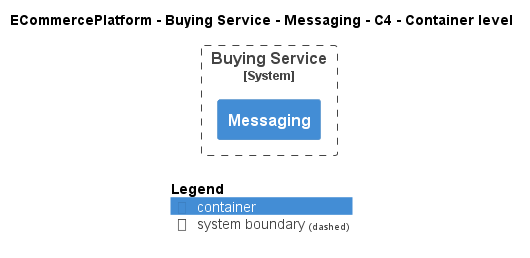

The diagram above was rendered by PlantUML. Its source (embedded in the PNG):
@startuml
!include ..\..\..\..\..\.c4s\C4_Container.puml

AddElementTag("c4interflow:lifecycle:new", $bgColor=green, $fontColor=#ffffff, $borderColor=green, $shadowing="False")
AddElementTag("c4interflow:lifecycle:changed", $bgColor=orange, $fontColor=#ffffff, $borderColor=orange, $shadowing="False")
AddElementTag("c4interflow:lifecycle:removed", $bgColor=red, $fontColor=#ffffff, $borderColor=red, $shadowing="False")

AddRelTag("c4interflow:lifecycle:new", $textColor=green, $lineColor=green)
AddRelTag("c4interflow:lifecycle:changed", $textColor=orange, $lineColor=orange)
AddRelTag("c4interflow:lifecycle:removed", $textColor=red, $lineColor=red)

SHOW_PERSON_PORTRAIT()
LAYOUT_TOP_DOWN()

skinparam linetype polyline

title ECommercePlatform - Buying Service - Messaging - C4 - Container level


System_Boundary(ECommercePlatform.SoftwareSystems.BuyingService, "Buying Service") {
    Container(ECommercePlatform.SoftwareSystems.BuyingService.Containers.Messaging, "Messaging", "", "")
}



SHOW_LEGEND()
@enduml